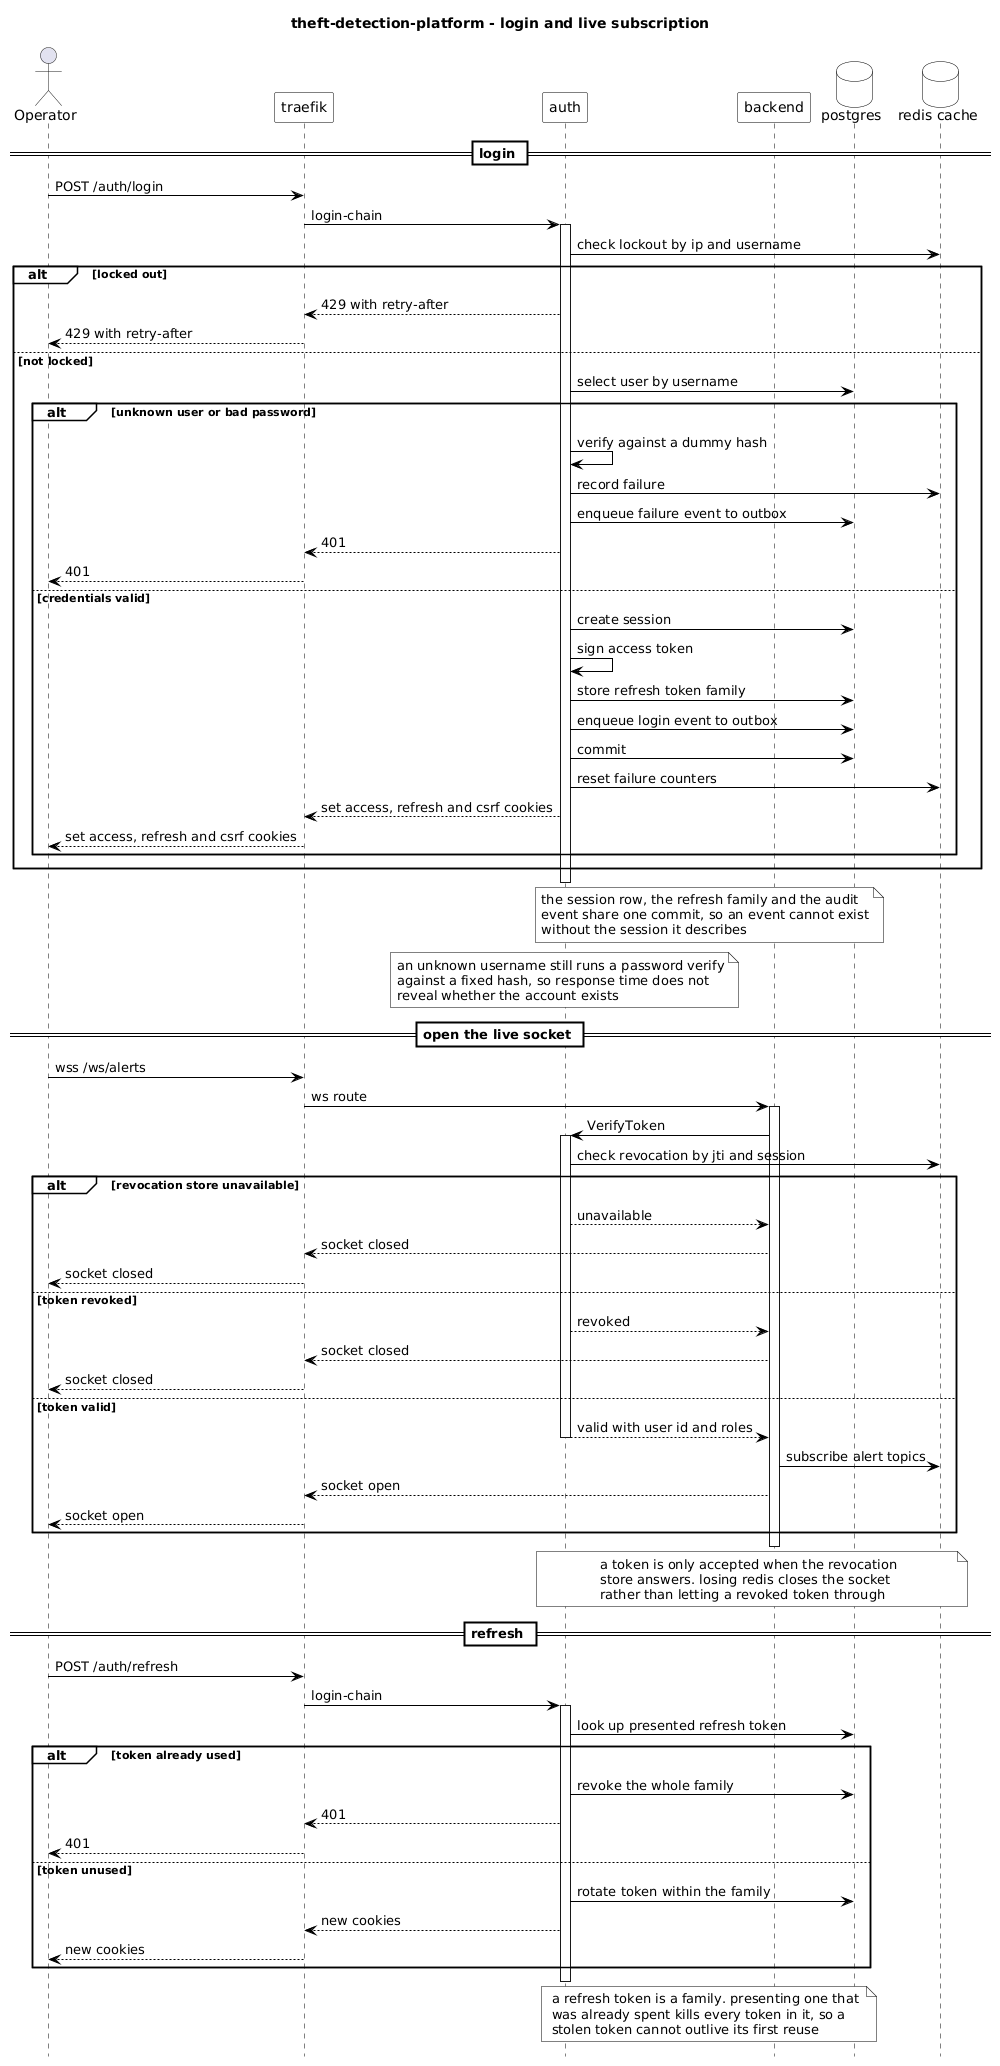

The diagram above was rendered by PlantUML. Its source (embedded in the PNG):
@startuml
skinparam shadowing false
skinparam defaultFontName Arial
skinparam sequenceMessageAlign left
skinparam participant {
  BackgroundColor White
  BorderColor Black
  FontColor Black
}
skinparam database {
  BackgroundColor White
  BorderColor Black
  FontColor Black
}
skinparam sequence {
  ArrowColor Black
  LifeLineBorderColor Black
  GroupBackgroundColor White
  GroupBorderColor Black
  DividerBackgroundColor White
}
skinparam note {
  BackgroundColor White
  BorderColor Black
  FontColor Black
}
hide footbox
title theft-detection-platform - login and live subscription
actor "Operator" as OP
participant "traefik" as TR
participant "auth" as AUTH
participant "backend" as BE
database "postgres" as PG
database "redis cache" as REDIS
== login ==
OP -> TR : POST /auth/login
TR -> AUTH : login-chain
activate AUTH
AUTH -> REDIS : check lockout by ip and username
alt locked out
  AUTH --> TR : 429 with retry-after
  TR --> OP : 429 with retry-after
else not locked
  AUTH -> PG : select user by username
  alt unknown user or bad password
    AUTH -> AUTH : verify against a dummy hash
    AUTH -> REDIS : record failure
    AUTH -> PG : enqueue failure event to outbox
    AUTH --> TR : 401
    TR --> OP : 401
  else credentials valid
    AUTH -> PG : create session
    AUTH -> AUTH : sign access token
    AUTH -> PG : store refresh token family
    AUTH -> PG : enqueue login event to outbox
    AUTH -> PG : commit
    AUTH -> REDIS : reset failure counters
    AUTH --> TR : set access, refresh and csrf cookies
    TR --> OP : set access, refresh and csrf cookies
  end
end
deactivate AUTH
note over AUTH, PG
  the session row, the refresh family and the audit
  event share one commit, so an event cannot exist
  without the session it describes
end note
note over AUTH
  an unknown username still runs a password verify
  against a fixed hash, so response time does not
  reveal whether the account exists
end note
== open the live socket ==
OP -> TR : wss /ws/alerts
TR -> BE : ws route
activate BE
BE -> AUTH : VerifyToken
activate AUTH
AUTH -> REDIS : check revocation by jti and session
alt revocation store unavailable
  AUTH --> BE : unavailable
  BE --> TR : socket closed
  TR --> OP : socket closed
else token revoked
  AUTH --> BE : revoked
  BE --> TR : socket closed
  TR --> OP : socket closed
else token valid
  AUTH --> BE : valid with user id and roles
  deactivate AUTH
  BE -> REDIS : subscribe alert topics
  BE --> TR : socket open
  TR --> OP : socket open
end
deactivate BE
note over AUTH, REDIS
  a token is only accepted when the revocation
  store answers. losing redis closes the socket
  rather than letting a revoked token through
end note
== refresh ==
OP -> TR : POST /auth/refresh
TR -> AUTH : login-chain
activate AUTH
AUTH -> PG : look up presented refresh token
alt token already used
  AUTH -> PG : revoke the whole family
  AUTH --> TR : 401
  TR --> OP : 401
else token unused
  AUTH -> PG : rotate token within the family
  AUTH --> TR : new cookies
  TR --> OP : new cookies
end
deactivate AUTH
note over AUTH, PG
  a refresh token is a family. presenting one that
  was already spent kills every token in it, so a
  stolen token cannot outlive its first reuse
end note
@enduml